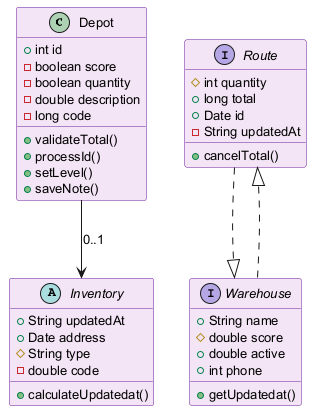

The diagram above was rendered by PlantUML. Its source (embedded in the PNG):
@startuml
skinparam backgroundColor #FFFFFF
skinparam classBackgroundColor #F3E5F5
skinparam classBorderColor #6A1B9A
skinparam defaultFontSize 13
class Depot {
  +int id
  -boolean score
  -boolean quantity
  -double description
  -long code
  +validateTotal()
  +processId()
  +setLevel()
  +saveNote()
}
interface Route {
  #int quantity
  +long total
  +Date id
  -String updatedAt
  +cancelTotal()
}
interface Warehouse {
  +String name
  #double score
  +double active
  +int phone
  +getUpdatedat()
}
abstract class Inventory {
  +String updatedAt
  +Date address
  #String type
  -double code
  +calculateUpdatedat()
}
Depot --> Inventory : "0..1"
Warehouse ..|> Route
Route ..|> Warehouse
@enduml